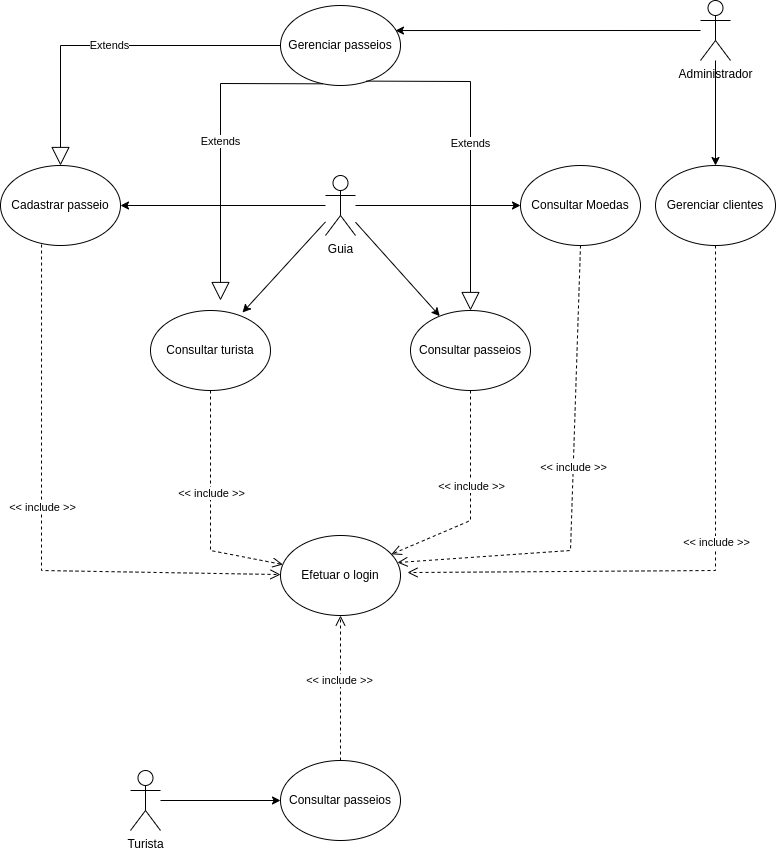

The diagram above was exported from draw.io. Its source (the exported page's mxGraphModel, read from the mxfile embedded in the PNG):
<mxGraphModel dx="1750" dy="1198" grid="1" gridSize="10" guides="1" tooltips="1" connect="1" arrows="1" fold="1" page="1" pageScale="1" pageWidth="827" pageHeight="1169" math="0" shadow="0">
  <root>
    <mxCell id="0" />
    <mxCell id="1" parent="0" />
    <mxCell id="v7-cNV8IKETIG9ZEyZ9U-7" style="rounded=0;orthogonalLoop=1;jettySize=auto;html=1;" edge="1" parent="1" source="v7-cNV8IKETIG9ZEyZ9U-1" target="v7-cNV8IKETIG9ZEyZ9U-4">
      <mxGeometry relative="1" as="geometry" />
    </mxCell>
    <mxCell id="v7-cNV8IKETIG9ZEyZ9U-9" style="edgeStyle=none;rounded=0;orthogonalLoop=1;jettySize=auto;html=1;" edge="1" parent="1" source="v7-cNV8IKETIG9ZEyZ9U-1" target="v7-cNV8IKETIG9ZEyZ9U-8">
      <mxGeometry relative="1" as="geometry" />
    </mxCell>
    <mxCell id="v7-cNV8IKETIG9ZEyZ9U-11" style="edgeStyle=none;rounded=0;orthogonalLoop=1;jettySize=auto;html=1;" edge="1" parent="1" source="v7-cNV8IKETIG9ZEyZ9U-1" target="v7-cNV8IKETIG9ZEyZ9U-10">
      <mxGeometry relative="1" as="geometry" />
    </mxCell>
    <mxCell id="v7-cNV8IKETIG9ZEyZ9U-14" style="edgeStyle=none;rounded=0;orthogonalLoop=1;jettySize=auto;html=1;entryX=0.767;entryY=0.025;entryDx=0;entryDy=0;entryPerimeter=0;" edge="1" parent="1" source="v7-cNV8IKETIG9ZEyZ9U-1" target="v7-cNV8IKETIG9ZEyZ9U-13">
      <mxGeometry relative="1" as="geometry" />
    </mxCell>
    <mxCell id="v7-cNV8IKETIG9ZEyZ9U-1" value="Guia" style="shape=umlActor;verticalLabelPosition=bottom;verticalAlign=top;html=1;" vertex="1" parent="1">
      <mxGeometry x="295" y="185" width="30" height="60" as="geometry" />
    </mxCell>
    <mxCell id="v7-cNV8IKETIG9ZEyZ9U-3" value="Efetuar o login" style="ellipse;whiteSpace=wrap;html=1;" vertex="1" parent="1">
      <mxGeometry x="250" y="545" width="120" height="80" as="geometry" />
    </mxCell>
    <mxCell id="v7-cNV8IKETIG9ZEyZ9U-4" value="Cadastrar passeio" style="ellipse;whiteSpace=wrap;html=1;" vertex="1" parent="1">
      <mxGeometry x="-30" y="175" width="120" height="80" as="geometry" />
    </mxCell>
    <mxCell id="v7-cNV8IKETIG9ZEyZ9U-8" value="Consultar passeios" style="ellipse;whiteSpace=wrap;html=1;" vertex="1" parent="1">
      <mxGeometry x="380" y="320" width="120" height="80" as="geometry" />
    </mxCell>
    <mxCell id="v7-cNV8IKETIG9ZEyZ9U-10" value="Consultar Moedas" style="ellipse;whiteSpace=wrap;html=1;" vertex="1" parent="1">
      <mxGeometry x="490" y="175" width="120" height="80" as="geometry" />
    </mxCell>
    <mxCell id="v7-cNV8IKETIG9ZEyZ9U-13" value="Consultar turista" style="ellipse;whiteSpace=wrap;html=1;" vertex="1" parent="1">
      <mxGeometry x="120" y="320" width="120" height="80" as="geometry" />
    </mxCell>
    <mxCell id="v7-cNV8IKETIG9ZEyZ9U-15" value="&amp;lt;&amp;lt; include &amp;gt;&amp;gt;" style="html=1;verticalAlign=bottom;endArrow=open;dashed=1;endSize=8;rounded=0;exitX=0.342;exitY=0.988;exitDx=0;exitDy=0;exitPerimeter=0;" edge="1" parent="1" source="v7-cNV8IKETIG9ZEyZ9U-4" target="v7-cNV8IKETIG9ZEyZ9U-3">
      <mxGeometry x="-0.0343" y="1" relative="1" as="geometry">
        <mxPoint x="310" y="360" as="sourcePoint" />
        <mxPoint x="230" y="360" as="targetPoint" />
        <Array as="points">
          <mxPoint x="11" y="580" />
        </Array>
        <mxPoint as="offset" />
      </mxGeometry>
    </mxCell>
    <mxCell id="v7-cNV8IKETIG9ZEyZ9U-16" value="&amp;lt;&amp;lt; include &amp;gt;&amp;gt;" style="html=1;verticalAlign=bottom;endArrow=open;dashed=1;endSize=8;rounded=0;exitX=0.5;exitY=1;exitDx=0;exitDy=0;" edge="1" parent="1" source="v7-cNV8IKETIG9ZEyZ9U-13" target="v7-cNV8IKETIG9ZEyZ9U-3">
      <mxGeometry x="-0.0343" y="1" relative="1" as="geometry">
        <mxPoint x="71.03999999999996" y="289.03999999999996" as="sourcePoint" />
        <mxPoint x="249.641149467241" y="573.2541327244905" as="targetPoint" />
        <Array as="points">
          <mxPoint x="180" y="560" />
        </Array>
        <mxPoint as="offset" />
      </mxGeometry>
    </mxCell>
    <mxCell id="v7-cNV8IKETIG9ZEyZ9U-17" value="&amp;lt;&amp;lt; include &amp;gt;&amp;gt;" style="html=1;verticalAlign=bottom;endArrow=open;dashed=1;endSize=8;rounded=0;exitX=0.5;exitY=1;exitDx=0;exitDy=0;" edge="1" parent="1" source="v7-cNV8IKETIG9ZEyZ9U-8" target="v7-cNV8IKETIG9ZEyZ9U-3">
      <mxGeometry x="-0.0343" y="1" relative="1" as="geometry">
        <mxPoint x="190" y="410" as="sourcePoint" />
        <mxPoint x="265.39900814407827" y="562.3212854694073" as="targetPoint" />
        <Array as="points">
          <mxPoint x="440" y="530" />
        </Array>
        <mxPoint as="offset" />
      </mxGeometry>
    </mxCell>
    <mxCell id="v7-cNV8IKETIG9ZEyZ9U-18" value="&amp;lt;&amp;lt; include &amp;gt;&amp;gt;" style="html=1;verticalAlign=bottom;endArrow=open;dashed=1;endSize=8;rounded=0;exitX=0.5;exitY=1;exitDx=0;exitDy=0;entryX=0.975;entryY=0.338;entryDx=0;entryDy=0;entryPerimeter=0;" edge="1" parent="1" source="v7-cNV8IKETIG9ZEyZ9U-10" target="v7-cNV8IKETIG9ZEyZ9U-3">
      <mxGeometry x="-0.0343" y="1" relative="1" as="geometry">
        <mxPoint x="200" y="420" as="sourcePoint" />
        <mxPoint x="275.39900814407827" y="572.3212854694073" as="targetPoint" />
        <Array as="points">
          <mxPoint x="540" y="560" />
        </Array>
        <mxPoint as="offset" />
      </mxGeometry>
    </mxCell>
    <mxCell id="v7-cNV8IKETIG9ZEyZ9U-19" value="Gerenciar passeios" style="ellipse;whiteSpace=wrap;html=1;" vertex="1" parent="1">
      <mxGeometry x="250" y="15" width="120" height="80" as="geometry" />
    </mxCell>
    <mxCell id="v7-cNV8IKETIG9ZEyZ9U-21" value="Extends" style="endArrow=block;endSize=16;endFill=0;html=1;rounded=0;exitX=0;exitY=0.5;exitDx=0;exitDy=0;entryX=0.5;entryY=0;entryDx=0;entryDy=0;" edge="1" parent="1" source="v7-cNV8IKETIG9ZEyZ9U-19" target="v7-cNV8IKETIG9ZEyZ9U-4">
      <mxGeometry width="160" relative="1" as="geometry">
        <mxPoint x="260" y="130" as="sourcePoint" />
        <mxPoint x="110" y="170" as="targetPoint" />
        <Array as="points">
          <mxPoint x="30" y="55" />
        </Array>
      </mxGeometry>
    </mxCell>
    <mxCell id="v7-cNV8IKETIG9ZEyZ9U-23" value="Extends" style="endArrow=block;endSize=16;endFill=0;html=1;rounded=0;exitX=0.715;exitY=0.945;exitDx=0;exitDy=0;exitPerimeter=0;" edge="1" parent="1" source="v7-cNV8IKETIG9ZEyZ9U-19" target="v7-cNV8IKETIG9ZEyZ9U-8">
      <mxGeometry width="160" relative="1" as="geometry">
        <mxPoint x="352.4264068711914" y="68.28427124746077" as="sourcePoint" />
        <mxPoint x="542" y="186.03999999999996" as="targetPoint" />
        <Array as="points">
          <mxPoint x="440" y="91" />
        </Array>
      </mxGeometry>
    </mxCell>
    <mxCell id="v7-cNV8IKETIG9ZEyZ9U-24" value="Extends" style="endArrow=block;endSize=16;endFill=0;html=1;rounded=0;exitX=0.351;exitY=0.979;exitDx=0;exitDy=0;exitPerimeter=0;" edge="1" parent="1" source="v7-cNV8IKETIG9ZEyZ9U-19">
      <mxGeometry width="160" relative="1" as="geometry">
        <mxPoint x="335.79999999999995" y="75.59999999999991" as="sourcePoint" />
        <mxPoint x="190" y="310" as="targetPoint" />
        <Array as="points">
          <mxPoint x="190" y="93" />
        </Array>
      </mxGeometry>
    </mxCell>
    <mxCell id="v7-cNV8IKETIG9ZEyZ9U-28" style="edgeStyle=none;rounded=0;orthogonalLoop=1;jettySize=auto;html=1;entryX=0.958;entryY=0.313;entryDx=0;entryDy=0;entryPerimeter=0;" edge="1" parent="1" source="v7-cNV8IKETIG9ZEyZ9U-25" target="v7-cNV8IKETIG9ZEyZ9U-19">
      <mxGeometry relative="1" as="geometry" />
    </mxCell>
    <mxCell id="v7-cNV8IKETIG9ZEyZ9U-32" style="edgeStyle=none;rounded=0;orthogonalLoop=1;jettySize=auto;html=1;" edge="1" parent="1" source="v7-cNV8IKETIG9ZEyZ9U-25" target="v7-cNV8IKETIG9ZEyZ9U-30">
      <mxGeometry relative="1" as="geometry" />
    </mxCell>
    <mxCell id="v7-cNV8IKETIG9ZEyZ9U-25" value="Administrador" style="shape=umlActor;verticalLabelPosition=bottom;verticalAlign=top;html=1;" vertex="1" parent="1">
      <mxGeometry x="670" y="10" width="30" height="60" as="geometry" />
    </mxCell>
    <mxCell id="v7-cNV8IKETIG9ZEyZ9U-30" value="Gerenciar clientes" style="ellipse;whiteSpace=wrap;html=1;" vertex="1" parent="1">
      <mxGeometry x="625" y="175" width="120" height="80" as="geometry" />
    </mxCell>
    <mxCell id="v7-cNV8IKETIG9ZEyZ9U-33" value="&amp;lt;&amp;lt; include &amp;gt;&amp;gt;" style="html=1;verticalAlign=bottom;endArrow=open;dashed=1;endSize=8;rounded=0;exitX=0.5;exitY=1;exitDx=0;exitDy=0;entryX=0.975;entryY=0.338;entryDx=0;entryDy=0;entryPerimeter=0;" edge="1" parent="1" source="v7-cNV8IKETIG9ZEyZ9U-30">
      <mxGeometry x="-0.0343" y="1" relative="1" as="geometry">
        <mxPoint x="560" y="265" as="sourcePoint" />
        <mxPoint x="377" y="582.04" as="targetPoint" />
        <Array as="points">
          <mxPoint x="685" y="580" />
        </Array>
        <mxPoint as="offset" />
      </mxGeometry>
    </mxCell>
    <mxCell id="v7-cNV8IKETIG9ZEyZ9U-40" style="edgeStyle=none;rounded=0;orthogonalLoop=1;jettySize=auto;html=1;" edge="1" parent="1" source="v7-cNV8IKETIG9ZEyZ9U-37" target="v7-cNV8IKETIG9ZEyZ9U-38">
      <mxGeometry relative="1" as="geometry" />
    </mxCell>
    <mxCell id="v7-cNV8IKETIG9ZEyZ9U-37" value="Turista" style="shape=umlActor;verticalLabelPosition=bottom;verticalAlign=top;html=1;" vertex="1" parent="1">
      <mxGeometry x="100" y="780" width="30" height="60" as="geometry" />
    </mxCell>
    <mxCell id="v7-cNV8IKETIG9ZEyZ9U-38" value="Consultar passeios" style="ellipse;whiteSpace=wrap;html=1;" vertex="1" parent="1">
      <mxGeometry x="250" y="770" width="120" height="80" as="geometry" />
    </mxCell>
    <mxCell id="v7-cNV8IKETIG9ZEyZ9U-41" value="&amp;lt;&amp;lt; include &amp;gt;&amp;gt;" style="html=1;verticalAlign=bottom;endArrow=open;dashed=1;endSize=8;rounded=0;exitX=0.5;exitY=0;exitDx=0;exitDy=0;entryX=0.5;entryY=1;entryDx=0;entryDy=0;" edge="1" parent="1" source="v7-cNV8IKETIG9ZEyZ9U-38" target="v7-cNV8IKETIG9ZEyZ9U-3">
      <mxGeometry x="-0.0343" y="1" relative="1" as="geometry">
        <mxPoint x="21.04000000000019" y="264.03999999999996" as="sourcePoint" />
        <mxPoint x="250" y="594" as="targetPoint" />
        <Array as="points">
          <mxPoint x="310" y="690" />
        </Array>
        <mxPoint as="offset" />
      </mxGeometry>
    </mxCell>
  </root>
</mxGraphModel>